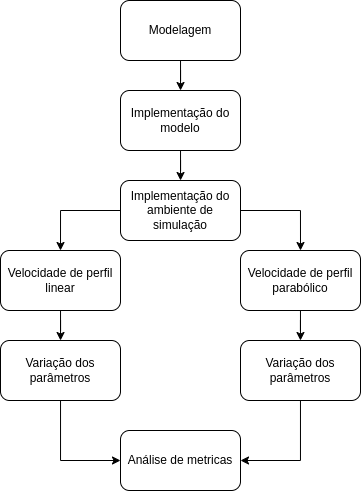

The diagram above was exported from draw.io. Its source (the exported page's mxGraphModel, read from the mxfile embedded in the PNG):
<mxGraphModel dx="989" dy="542" grid="1" gridSize="10" guides="1" tooltips="1" connect="1" arrows="1" fold="1" page="1" pageScale="1" pageWidth="827" pageHeight="1169" math="0" shadow="0">
  <root>
    <mxCell id="0" />
    <mxCell id="1" parent="0" />
    <mxCell id="J-elHp4fzdA78TMkCu1B-3" value="" style="edgeStyle=orthogonalEdgeStyle;rounded=0;orthogonalLoop=1;jettySize=auto;html=1;" edge="1" parent="1" source="J-elHp4fzdA78TMkCu1B-1" target="J-elHp4fzdA78TMkCu1B-2">
      <mxGeometry relative="1" as="geometry" />
    </mxCell>
    <mxCell id="J-elHp4fzdA78TMkCu1B-1" value="Modelagem" style="rounded=1;whiteSpace=wrap;html=1;" vertex="1" parent="1">
      <mxGeometry x="330" y="20" width="120" height="60" as="geometry" />
    </mxCell>
    <mxCell id="J-elHp4fzdA78TMkCu1B-5" value="" style="edgeStyle=orthogonalEdgeStyle;rounded=0;orthogonalLoop=1;jettySize=auto;html=1;" edge="1" parent="1" source="J-elHp4fzdA78TMkCu1B-2" target="J-elHp4fzdA78TMkCu1B-4">
      <mxGeometry relative="1" as="geometry" />
    </mxCell>
    <mxCell id="J-elHp4fzdA78TMkCu1B-2" value="Implementação do modelo" style="whiteSpace=wrap;html=1;rounded=1;" vertex="1" parent="1">
      <mxGeometry x="330" y="110" width="120" height="60" as="geometry" />
    </mxCell>
    <mxCell id="J-elHp4fzdA78TMkCu1B-14" style="edgeStyle=orthogonalEdgeStyle;rounded=0;orthogonalLoop=1;jettySize=auto;html=1;entryX=0.5;entryY=0;entryDx=0;entryDy=0;" edge="1" parent="1" source="J-elHp4fzdA78TMkCu1B-4" target="J-elHp4fzdA78TMkCu1B-7">
      <mxGeometry relative="1" as="geometry">
        <Array as="points">
          <mxPoint x="510" y="230" />
        </Array>
      </mxGeometry>
    </mxCell>
    <mxCell id="J-elHp4fzdA78TMkCu1B-15" style="edgeStyle=orthogonalEdgeStyle;rounded=0;orthogonalLoop=1;jettySize=auto;html=1;entryX=0.5;entryY=0;entryDx=0;entryDy=0;" edge="1" parent="1" target="J-elHp4fzdA78TMkCu1B-6">
      <mxGeometry relative="1" as="geometry">
        <mxPoint x="330" y="230" as="sourcePoint" />
        <mxPoint x="270" y="300" as="targetPoint" />
        <Array as="points">
          <mxPoint x="270" y="230" />
        </Array>
      </mxGeometry>
    </mxCell>
    <mxCell id="J-elHp4fzdA78TMkCu1B-4" value="Implementação do ambiente de simulação" style="whiteSpace=wrap;html=1;rounded=1;" vertex="1" parent="1">
      <mxGeometry x="330" y="200" width="120" height="60" as="geometry" />
    </mxCell>
    <mxCell id="J-elHp4fzdA78TMkCu1B-11" value="" style="edgeStyle=orthogonalEdgeStyle;rounded=0;orthogonalLoop=1;jettySize=auto;html=1;" edge="1" parent="1" source="J-elHp4fzdA78TMkCu1B-6" target="J-elHp4fzdA78TMkCu1B-10">
      <mxGeometry relative="1" as="geometry" />
    </mxCell>
    <mxCell id="J-elHp4fzdA78TMkCu1B-6" value="Velocidade de perfil linear" style="rounded=1;whiteSpace=wrap;html=1;" vertex="1" parent="1">
      <mxGeometry x="210" y="270" width="120" height="60" as="geometry" />
    </mxCell>
    <mxCell id="J-elHp4fzdA78TMkCu1B-13" value="" style="edgeStyle=orthogonalEdgeStyle;rounded=0;orthogonalLoop=1;jettySize=auto;html=1;" edge="1" parent="1" source="J-elHp4fzdA78TMkCu1B-7" target="J-elHp4fzdA78TMkCu1B-12">
      <mxGeometry relative="1" as="geometry" />
    </mxCell>
    <mxCell id="J-elHp4fzdA78TMkCu1B-7" value="Velocidade de perfil parabólico" style="rounded=1;whiteSpace=wrap;html=1;" vertex="1" parent="1">
      <mxGeometry x="450" y="270" width="120" height="60" as="geometry" />
    </mxCell>
    <mxCell id="J-elHp4fzdA78TMkCu1B-20" style="edgeStyle=orthogonalEdgeStyle;rounded=0;orthogonalLoop=1;jettySize=auto;html=1;entryX=0;entryY=0.5;entryDx=0;entryDy=0;" edge="1" parent="1" source="J-elHp4fzdA78TMkCu1B-10" target="J-elHp4fzdA78TMkCu1B-18">
      <mxGeometry relative="1" as="geometry" />
    </mxCell>
    <mxCell id="J-elHp4fzdA78TMkCu1B-10" value="Variação dos parâmetros" style="whiteSpace=wrap;html=1;rounded=1;" vertex="1" parent="1">
      <mxGeometry x="210" y="360" width="120" height="60" as="geometry" />
    </mxCell>
    <mxCell id="J-elHp4fzdA78TMkCu1B-19" style="edgeStyle=orthogonalEdgeStyle;rounded=0;orthogonalLoop=1;jettySize=auto;html=1;entryX=1;entryY=0.5;entryDx=0;entryDy=0;" edge="1" parent="1" source="J-elHp4fzdA78TMkCu1B-12" target="J-elHp4fzdA78TMkCu1B-18">
      <mxGeometry relative="1" as="geometry" />
    </mxCell>
    <mxCell id="J-elHp4fzdA78TMkCu1B-12" value="Variação dos parâmetros" style="whiteSpace=wrap;html=1;rounded=1;" vertex="1" parent="1">
      <mxGeometry x="450" y="360" width="120" height="60" as="geometry" />
    </mxCell>
    <mxCell id="J-elHp4fzdA78TMkCu1B-18" value="Análise de metricas" style="rounded=1;whiteSpace=wrap;html=1;" vertex="1" parent="1">
      <mxGeometry x="330" y="450" width="120" height="60" as="geometry" />
    </mxCell>
  </root>
</mxGraphModel>